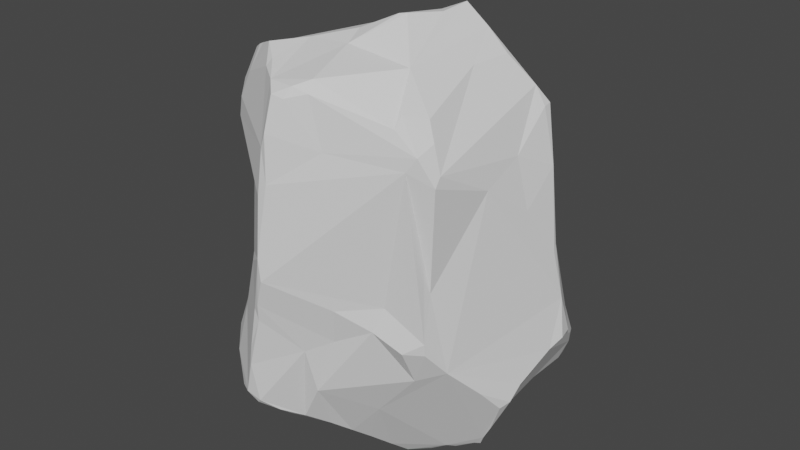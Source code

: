 # Source: small_rock1.blend  (saved by Blender 3.6.13; exported with 4.5.12 LTS)
import bpy
from mathutils import Matrix  # noqa: F401  (used for matrix-valued properties, if any)

bpy.ops.wm.read_factory_settings(use_empty=True)
scene = bpy.context.scene
scene.name = 'Scene'

# ---- collections
col_collection = bpy.data.collections.new('Collection'); scene.collection.children.link(col_collection)

# ---- world
world_world = bpy.data.worlds.new('World'); scene.world = world_world
world_world.use_nodes = True; world_world.node_tree.nodes.clear()
_N = world_world.node_tree.nodes; _L = world_world.node_tree.links
n0 = _N.new('ShaderNodeOutputWorld'); n0.name = 'World Output'; n0.location = (300, 300)
n1 = _N.new('ShaderNodeBackground'); n1.name = 'Background'; n1.location = (10, 300)
n1.inputs[0].default_value = (0.05088, 0.05088, 0.05088, 1.0)
_L.new(n1.outputs[0], n0.inputs[0])
n0.is_active_output = True
world_world.color = (0.05088, 0.05088, 0.05088)
world_world.use_sun_shadow = False
world_world.sun_shadow_jitter_overblur = 0.0

# ---- meshes
me_cube_003 = bpy.data.meshes.new('Cube.003')
me_cube_003.from_pydata([(0.8689, 0.3583, -0.3612), (-0.5367, -0.3796, -0.523), (-0.4234, -0.4228, -0.6522), (-0.3732, -0.8518, -0.5451), (-0.6865, -0.5135, -0.3558), (-0.5157, -0.6042, 0.642), (-0.4211, -0.549, 0.8552), (-0.4771, -0.4726, 0.8298), (-0.5812, -0.4232, 0.7869), (-0.6661, 0.1447, -0.6389), (-0.5396, 0.5013, -0.5119), (-0.6262, 0.4971, -0.4492), (-0.7307, 0.5649, -0.251), (-0.7422, 0.4111, 0.5379), (-0.7463, 0.3657, 0.6186), (-0.6087, 0.4155, 0.6672), (-0.6694, 0.6289, 0.3254), (-0.685, 0.589, 0.3718), (-0.6817, 0.6118, 0.3138), (0.762, -0.2762, -0.4389), (0.6826, -0.4561, -0.2943), (0.5371, -0.5298, -0.3481), (0.295, -0.5218, -0.573), (0.7468, -0.2614, 0.4389), (0.6982, -0.5605, 0.5657), (0.6484, -0.5437, 0.6725), (0.523, -0.614, 0.7693), (0.6958, -0.5922, 0.5257), (0.5075, 0.7015, -0.5575), (0.8336, 0.4464, -0.4038), (0.5443, 0.5057, 0.3045), (0.4652, 0.6217, 0.4372), (-0.4926, 0.05414, -0.782), (-0.4239, 0.04055, -0.8201), (-0.2066, 0.005873, -0.8752), (-0.4191, -0.1294, -0.756), (-0.818, -0.2912, -0.2901), (-0.8755, -0.1667, -0.2866), (-0.8179, 0.3169, -0.3942), (-0.4445, -0.7271, -0.2256), (-0.7388, -0.419, -0.328), (-0.6702, -0.3982, 0.3538), (-0.3805, 0.9462, 0.0216), (-0.1468, 0.2656, -0.7755), (-0.03665, 0.8256, -0.3414), (0.1187, 0.7827, -0.4401), (0.07052, 0.4326, 0.8712), (0.1486, 0.3546, 0.9041), (0.1915, 0.308, 0.9181), (-0.1567, 0.9151, 0.3451), (0.8585, 0.1874, 0.1125), (0.8515, 0.3947, -0.3481), (0.3139, 0.7868, 0.2285), (0.4555, -0.1456, -0.8701), (0.3994, -0.103, -0.8865), (0.8934, 0.1424, -0.35), (0.806, -0.009714, 0.2966), (0.8075, 0.1983, 0.4315), (0.4382, -0.6419, -0.009609), (0.1892, -0.7356, -0.2005), (0.04608, -0.8003, -0.2655), (-0.2051, -0.9302, -0.2736), (-0.1429, -0.4828, 0.915), (0.2302, -0.7756, -0.03712), (-0.1053, -0.96, -0.04477), (-0.05093, -0.9769, 0.07817), (-0.05012, -0.9602, 0.4261), (-0.05861, -0.9806, 0.1759), (-0.2095, -0.9369, -0.3572), (-0.1229, -0.942, -0.1229), (-0.1418, -0.9449, -0.07256), (-0.296, -0.7973, 0.04411), (0.9083, 0.2919, -0.3053), (0.8822, 0.2985, -0.3457), (0.9257, 0.2101, -0.308), (0.9033, 0.2087, -0.1263), (0.8704, 0.1609, 0.08006), (0.1572, 0.2803, 0.9131), (0.2739, 0.2044, 0.9601), (0.2537, 0.1748, 0.9674), (0.3385, 0.09009, 1.018), (0.2685, -0.01365, 0.9961), (0.3262, -0.07799, 1.006), (0.2586, -0.2571, 1.022), (0.2189, -0.2703, 1.017), (0.04682, -0.3475, 0.953), (-0.7641, -0.3787, -0.2845), (-0.8421, -0.2502, -0.2453), (-0.8972, -0.1624, -0.2335), (-0.8503, -0.1414, 0.1962), (-0.8946, -0.09231, -0.1801), (-0.8582, -0.1007, 0.1693), (-0.8546, 0.02285, -0.2374), (-0.8305, 0.1509, -0.3057), (-0.3691, 0.9436, 0.1529), (-0.2998, 0.925, 0.2167), (-0.357, 0.9202, -0.05818), (-0.2522, 0.9316, 0.2204), (-0.4069, -0.6915, -0.607), (-0.6169, -0.6315, -0.4066), (-0.5237, -0.7385, -0.4643), (-0.6598, -0.5294, -0.3895), (-0.5412, -0.5977, 0.5582), (-0.5047, -0.4917, 0.8209), (-0.5674, -0.5252, 0.6914), (-0.5978, -0.532, 0.581), (-0.549, 0.5328, -0.4745), (-0.3951, 0.494, 0.7105), (-0.535, 0.4458, 0.6839), (-0.7306, 0.4268, 0.5717), (-0.5657, 0.4583, 0.6519), (0.4261, -0.4419, 0.8833), (0.634, -0.6432, 0.6399), (0.5278, -0.6703, 0.7309), (0.5934, -0.5083, 0.7423), (0.6182, -0.5671, 0.2016), (0.5846, -0.665, 0.5823), (0.6087, 0.41, -0.6757), (0.2956, 0.7294, -0.5694), (0.5789, 0.6707, -0.5989), (0.6392, 0.3362, -0.6881), (0.7886, 0.5357, -0.433), (0.7856, 0.5239, -0.4919), (0.7093, 0.5947, -0.605), (0.7049, 0.5635, -0.6216), (0.6778, 0.2026, 0.7295), (0.5518, 0.5372, 0.5257), (0.4, 0.6536, 0.5114), (-0.4274, -0.001344, -0.8272), (-0.4185, -0.2643, -0.6975), (-0.5945, 0.09786, -0.7081), (-0.5676, 0.06024, -0.7132), (-0.692, 0.09905, -0.6143), (-0.7976, 0.1558, -0.5311), (-0.8159, 0.01166, -0.432), (-0.476, -0.6262, -0.01723), (-0.6632, -0.1145, 0.6776), (-0.7479, 0.1068, 0.6264), (-0.7042, -0.2872, 0.7038), (-0.8254, -0.09632, 0.6293), (-0.8332, -0.1187, 0.6107), (-0.768, 0.2307, 0.5985), (-0.8558, -0.03614, 0.5121), (-0.8007, 0.1305, 0.5466), (-0.8698, -0.09913, 0.4213), (-0.5471, 0.8393, -0.05283), (-0.5787, 0.7874, 0.1673), (-0.6683, 0.7304, -0.1013), (-0.6499, 0.6987, 0.2489), (-0.6688, 0.6726, 0.03519), (-0.7124, 0.611, -0.1981), (-0.1006, 0.3662, -0.7219), (-0.2498, 0.4991, -0.5754), (-0.01951, 0.5164, -0.6546), (0.1017, 0.6625, -0.6026), (0.1524, 0.7527, -0.5485), (-0.2931, 0.6029, -0.4791), (0.03605, 0.7965, -0.4227), (-0.1842, 0.5694, 0.7771), (0.01014, 0.5244, 0.8493), (0.06856, 0.4764, 0.8658), (0.0487, 0.5543, 0.8274), (-0.01107, 0.6035, 0.8427), (-0.06921, 0.6349, 0.8199), (-0.003237, 0.7658, 0.7104), (0.05607, 0.8615, 0.5935), (0.01303, 0.8709, 0.5833), (0.1986, 0.83, 0.5125), (-0.08586, 0.8838, 0.4603), (0.2481, 0.8282, 0.4383), (-0.07548, 0.8989, 0.4287), (0.5622, 0.5016, 0.1171), (0.5893, 0.541, -0.06795), (0.6853, 0.6285, -0.3807), (0.4124, 0.729, -0.0005599), (0.5037, 0.6972, -0.1673), (0.4879, -0.1036, -0.8817), (0.4518, -0.03034, -0.8434), (0.5886, -0.06752, -0.8423), (0.6142, -0.0478, -0.8431), (0.6109, 0.1249, -0.7623), (0.6479, -0.07286, -0.7901), (0.6189, 0.2341, -0.7241), (0.7116, -0.1018, -0.7047), (0.7251, 0.00934, -0.6106), (0.8027, -0.1585, -0.5443), (0.8291, -0.1062, -0.5258), (0.8424, -0.03791, -0.4633), (0.4552, 0.1081, 0.9372), (0.5284, -0.1013, 0.8439), (0.5636, 0.1167, 0.849), (0.7336, 0.2065, 0.6526), (0.7467, -0.02828, 0.5152), (0.7297, 0.256, 0.6569), (0.3948, -0.683, -0.1133), (0.539, -0.633, -0.1852), (0.6323, -0.571, -0.1855), (0.634, -0.5805, -0.1316), (0.6333, -0.538, 0.07324), (0.1412, -0.4219, -0.8148), (0.01214, -0.5828, -0.7177), (0.08687, -0.5057, -0.7656), (-0.06567, -0.693, -0.6685), (0.02905, -0.6121, -0.701), (0.07503, -0.7495, -0.4643), (-0.2802, -0.6829, -0.6239), (-0.05015, -0.7225, -0.6428), (-0.1114, -0.7643, -0.6354), (-0.2216, -0.8927, -0.5626), (-0.1343, -0.8245, -0.5988), (-0.2712, -0.9189, -0.5147), (-0.1972, -0.9023, -0.5421), (0.08133, -0.4687, 0.9225), (-0.2709, -0.6286, 0.9051), (-0.1647, -0.7144, 0.8767), (-0.3827, -0.5634, 0.8692), (-0.05234, -0.8381, 0.8443), (-0.1092, -0.774, 0.8612), (-0.4496, -0.5994, 0.7538), (0.1609, -0.788, 0.8703), (-0.1727, -0.7472, 0.8518), (0.1734, -0.8327, 0.8276), (0.09607, -0.8566, 0.8476), (0.01054, -0.9002, 0.8142), (-0.03003, -0.9414, 0.6168), (0.07458, -0.8925, 0.8057), (0.0009805, -0.9469, 0.676), (0.2365, -0.8223, 0.6224), (-0.0001309, -0.9539, 0.4816), (-0.1806, 0.05061, -0.8958), (-0.09965, -0.005643, -0.8966), (0.1425, -0.1401, -0.926), (0.2584, -0.1586, -0.9298), (0.3607, -0.1554, -0.9186), (0.2425, -0.2206, -0.9414), (0.1976, -0.3117, -0.8852)], [], [(63, 59, 194), (63, 64, 59), (64, 69, 60), (70, 61, 69), (71, 39, 100, 210, 61, 70), (72, 73, 0), (56, 23, 27, 198, 197, 20, 19, 187, 55, 74, 75, 76), (50, 76, 75), (57, 192, 56), (125, 126, 127, 165, 162, 161, 47, 48, 78, 188), (78, 79, 80), (80, 82, 111), (80, 81, 82), (81, 84, 83), (85, 212, 84), (89, 90, 88), (89, 91, 90), (88, 92, 37), (88, 90, 92), (86, 36, 40), (134, 93, 133), (145, 96, 44, 106, 147), (94, 97, 42), (96, 42, 44), (44, 42, 97, 49, 169, 52, 174, 45), (172, 175, 174, 171), (2, 98, 3, 100, 99, 101, 40, 1), (207, 208, 205, 202), (101, 99, 4), (7, 8, 103), (7, 103, 6), (8, 104, 103), (103, 218, 6), (104, 218, 103), (41, 102, 105), (105, 102, 5), (138, 104, 8), (10, 156, 152), (10, 130, 9), (110, 108, 107), (13, 109, 17), (15, 110, 109), (107, 108, 15, 14, 137, 136, 8, 7, 62, 85, 84, 81, 79, 77, 47, 46, 159, 158), (24, 27, 23), (25, 112, 24), (27, 116, 115), (27, 112, 116), (227, 112, 221), (28, 119, 118), (122, 124, 123), (126, 31, 127), (193, 126, 125), (131, 132, 130), (9, 132, 133), (2, 1, 129), (1, 40, 36), (133, 11, 10), (8, 136, 138), (136, 137, 139), (137, 141, 139), (141, 143, 139), (94, 145, 146), (94, 146, 148), (147, 150, 149), (147, 12, 150), (147, 11, 12), (91, 144, 142, 143, 13, 18, 149, 150, 12, 38, 93, 92, 90), (102, 41, 89, 135, 71, 67, 66), (154, 155, 118), (157, 155, 154, 153, 152, 156), (156, 106, 44), (47, 161, 160), (159, 163, 158), (159, 161, 162), (164, 165, 166), (167, 169, 165), (127, 31, 169), (166, 170, 168), (169, 170, 166), (31, 52, 169), (173, 175, 172), (171, 174, 52, 31, 30), (51, 29, 121), (175, 28, 45), (186, 185, 183), (184, 187, 186), (185, 186, 19), (54, 177, 176), (125, 191, 193), (193, 57, 126), (193, 191, 57), (192, 57, 191), (192, 23, 56), (196, 197, 195), (115, 198, 27), (59, 60, 204, 22, 21, 195, 194), (201, 204, 203), (22, 204, 201), (204, 206, 203), (202, 206, 207), (207, 206, 209), (199, 235, 53, 176, 178, 181, 183, 185, 19, 20, 21, 22), (62, 215, 213), (215, 218, 213), (220, 216, 217), (216, 226, 223), (224, 226, 216), (224, 228, 226), (85, 62, 212), (6, 218, 215), (53, 235, 234), (35, 34, 230, 231, 234, 235, 199, 200, 202, 205, 2, 129), (64, 65, 67), (59, 64, 60), (63, 65, 64), (60, 69, 68), (69, 64, 70), (61, 68, 69), (68, 61, 210), (72, 75, 74), (73, 72, 74), (76, 50, 57), (76, 57, 56), (79, 78, 48), (47, 77, 48), (78, 80, 188), (83, 82, 81), (80, 79, 81), (83, 84, 212), (188, 80, 111), (87, 88, 37), (89, 144, 91), (37, 92, 134), (134, 92, 93), (97, 95, 49), (94, 95, 97), (49, 170, 169), (45, 174, 175), (100, 39, 99), (4, 40, 101), (205, 98, 2), (66, 224, 216, 220, 218, 5, 102), (104, 5, 218), (104, 105, 5), (138, 105, 104), (10, 11, 106), (156, 10, 106), (108, 110, 15), (163, 164, 166, 168, 49, 95, 94, 148, 16, 17, 110, 107, 158), (109, 13, 14), (13, 17, 18), (109, 110, 17), (14, 15, 109), (111, 26, 114), (114, 26, 25), (227, 116, 112), (221, 112, 113), (119, 28, 175, 173, 123), (121, 122, 123), (182, 120, 124, 122, 29, 0, 73, 55, 187, 184, 181, 180), (121, 123, 173), (123, 124, 119), (117, 124, 120), (117, 119, 124), (30, 31, 126), (130, 132, 9), (134, 133, 132), (11, 133, 38), (34, 128, 33), (133, 93, 38), (9, 133, 10), (40, 4, 86), (99, 39, 4), (89, 41, 105, 138, 140, 144), (138, 136, 139), (138, 139, 140), (139, 142, 140), (139, 143, 142), (141, 13, 143), (141, 14, 13), (94, 42, 145), (146, 145, 147), (146, 147, 148), (148, 147, 149), (147, 106, 11), (12, 11, 38), (151, 152, 153), (177, 233, 232, 231, 230, 229, 43, 151, 153, 154, 118, 119, 117, 182, 180, 179), (118, 155, 45), (157, 156, 44), (45, 157, 44), (118, 45, 28), (46, 160, 159), (160, 161, 159), (159, 162, 163), (164, 163, 162), (164, 162, 165), (165, 127, 167), (169, 167, 127), (165, 169, 166), (168, 170, 49), (171, 50, 75, 173, 172), (75, 72, 0, 51, 121, 173), (51, 0, 29), (178, 176, 177), (178, 177, 179), (179, 180, 181), (183, 184, 186), (181, 184, 183), (19, 186, 187), (54, 176, 53), (188, 189, 190), (188, 190, 125), (25, 24, 23, 192, 191, 125, 190, 189, 114), (30, 126, 57, 50, 171), (194, 195, 58), (115, 116, 227, 228, 67, 65, 63, 58, 197), (195, 21, 196), (115, 197, 198), (197, 196, 20), (196, 21, 20), (58, 63, 194), (199, 201, 200), (199, 22, 201), (203, 200, 201), (206, 202, 203), (200, 203, 202), (1, 36, 37, 134, 132, 131, 128, 35, 129), (98, 208, 3), (205, 208, 98), (207, 209, 208), (211, 208, 209), (209, 206, 204, 60, 211), (3, 208, 210), (211, 60, 68), (210, 211, 68), (213, 214, 62), (212, 62, 216), (62, 217, 216), (220, 217, 214), (221, 219, 222), (221, 222, 225), (225, 222, 223), (223, 222, 216), (223, 226, 225), (227, 226, 228), (83, 212, 216, 219, 221, 113, 26, 111), (32, 130, 10, 152, 43, 33), (34, 229, 230), (43, 229, 33), (33, 229, 34), (234, 232, 233), (67, 71, 70, 64), (231, 232, 234), (233, 53, 234), (177, 54, 233), (54, 53, 233), (36, 86, 87, 37), (73, 74, 55), (79, 48, 77), (83, 111, 82), (26, 113, 112, 25), (112, 27, 24), (122, 121, 29), (128, 131, 32, 33), (131, 130, 32), (128, 34, 35), (39, 71, 135), (148, 149, 18, 16), (141, 137, 14), (144, 140, 142), (42, 96, 145), (17, 16, 18), (151, 43, 152), (45, 155, 157), (160, 46, 47), (111, 114, 189, 188), (179, 181, 178), (182, 117, 120), (213, 218, 220, 214), (197, 58, 195), (211, 210, 208), (210, 100, 3), (217, 62, 214), (225, 226, 227, 221), (216, 222, 219), (7, 6, 215, 62), (228, 224, 66, 67), (4, 39, 135, 89, 88, 87, 86)])
_uv = me_cube_003.uv_layers.new(name='UVMap')
_uv.uv.foreach_set('vector', [0.4913, 0.8373, 0.4662, 0.8436, 0.4837, 0.7988, 0.4913, 0.8373, 0.493, 0.8892, 0.4662, 0.8436, 0.493, 0.8892, 0.4779, 0.8894, 0.458, 0.8682, 0.4888, 0.897, 0.4625, 0.9074, 0.4779, 0.8894, 0.5081, 0.9236, 0.4591, 0.001693, 0.1788, 0.7284, 0.2144, 0.7411, 0.4625, 0.9074, 0.4888, 0.897, 0.4554, 0.5832, 0.4473, 0.581, 0.4454, 0.5726, 0.5463, 0.6273, 0.5717, 0.7627, 0.5539, 0.732, 0.512, 0.7337, 0.4779, 0.7416, 0.4504, 0.7087, 0.4264, 0.668, 0.4282, 0.6308, 0.4428, 0.6041, 0.4548, 0.595, 0.4848, 0.5953, 0.512, 0.6025, 0.5176, 0.5946, 0.512, 0.6025, 0.4848, 0.5953, 0.569, 0.594, 0.5944, 0.6264, 0.5463, 0.6273, 0.5984, 0.4581, 0.5787, 0.4569, 0.5738, 0.4328, 0.5727, 0.3814, 0.6069, 0.3742, 0.61, 0.3815, 0.6259, 0.3971, 0.7201, 0.5802, 0.7099, 0.5963, 0.6833, 0.6087, 0.7099, 0.5963, 0.7152, 0.6016, 0.7041, 0.6131, 0.7041, 0.6131, 0.7044, 0.6354, 0.6927, 0.68, 0.7041, 0.6131, 0.7126, 0.6271, 0.7044, 0.6354, 0.7126, 0.6271, 0.7201, 0.6619, 0.7124, 0.6598, 0.7428, 0.6769, 0.7337, 0.6838, 0.7201, 0.6619, 0.5258, 0.1053, 0.4721, 0.113, 0.4659, 0.1021, 0.5258, 0.1053, 0.5208, 0.1124, 0.4721, 0.113, 0.4659, 0.1021, 0.4626, 0.1298, 0.4552, 0.1002, 0.4659, 0.1021, 0.4721, 0.113, 0.4626, 0.1298, 0.4567, 0.06798, 0.4546, 0.08144, 0.4468, 0.06097, 0.4407, 0.1191, 0.4523, 0.1475, 0.4406, 0.1449, 0.4921, 0.2872, 0.4907, 0.3212, 0.4476, 0.3699, 0.4412, 0.2673, 0.4875, 0.2578, 0.5207, 0.321, 0.5266, 0.3421, 0.4996, 0.3181, 0.4907, 0.3212, 0.4996, 0.3181, 0.4476, 0.3699, 0.4476, 0.3699, 0.4996, 0.3181, 0.5266, 0.3421, 0.5481, 0.3523, 0.56, 0.4103, 0.5395, 0.4256, 0.5005, 0.4473, 0.4446, 0.3989, 0.4871, 0.5102, 0.4708, 0.4674, 0.5005, 0.4473, 0.5186, 0.5125, 0.1911, 0.6863, 0.1961, 0.7188, 0.2008, 0.7346, 0.1788, 0.7284, 0.1612, 0.7167, 0.1514, 0.7045, 0.1324, 0.6917, 0.1626, 0.6804, 0.2353, 0.7247, 0.2208, 0.7362, 0.2129, 0.7181, 0.2401, 0.7171, 0.1514, 0.7045, 0.1612, 0.7167, 0.1406, 0.7, 0.6107, 0.06234, 0.6012, 0.06961, 0.6072, 0.06068, 0.6107, 0.06234, 0.6072, 0.06068, 0.6114, 0.05364, 0.6012, 0.06961, 0.5932, 0.05762, 0.6072, 0.06068, 0.6072, 0.06068, 0.5995, 0.04632, 0.6114, 0.05364, 0.5932, 0.05762, 0.5995, 0.04632, 0.6072, 0.06068, 0.5481, 0.06972, 0.5763, 0.0379, 0.5794, 0.0537, 0.5794, 0.0537, 0.5763, 0.0379, 0.5885, 0.04373, 0.588, 0.08765, 0.5932, 0.05762, 0.6012, 0.06961, 0.1681, 0.5517, 0.2072, 0.5255, 0.2143, 0.5485, 0.1681, 0.5517, 0.1683, 0.6117, 0.1576, 0.6056, 0.5894, 0.1876, 0.5983, 0.1867, 0.6056, 0.2001, 0.5734, 0.1811, 0.5769, 0.1817, 0.5595, 0.2091, 0.5922, 0.1802, 0.5894, 0.1876, 0.5769, 0.1817, 0.6056, 0.2001, 0.5983, 0.1867, 0.5922, 0.1802, 0.5802, 0.1748, 0.5826, 0.1394, 0.5919, 0.1108, 0.6012, 0.06961, 0.6193, 0.9344, 0.7656, 0.6844, 0.7428, 0.6769, 0.7201, 0.6619, 0.7126, 0.6271, 0.7152, 0.6016, 0.7275, 0.5844, 0.7283, 0.5724, 0.621, 0.3854, 0.6118, 0.3764, 0.6063, 0.3481, 0.5763, 0.7826, 0.5712, 0.7824, 0.5717, 0.7627, 0.588, 0.7931, 0.5812, 0.796, 0.5763, 0.7826, 0.5712, 0.7824, 0.577, 0.8005, 0.5629, 0.7828, 0.5712, 0.7824, 0.5812, 0.796, 0.577, 0.8005, 0.5758, 0.8441, 0.5812, 0.796, 0.5906, 0.8542, 0.3172, 0.5297, 0.3251, 0.5377, 0.2878, 0.5248, 0.3556, 0.5546, 0.3421, 0.5532, 0.3385, 0.5488, 0.5787, 0.4569, 0.5652, 0.4476, 0.5738, 0.4328, 0.5891, 0.4701, 0.5787, 0.4569, 0.5984, 0.4581, 0.1728, 0.6184, 0.1534, 0.6119, 0.1683, 0.6117, 0.1576, 0.6056, 0.1534, 0.6119, 0.1393, 0.6031, 0.1911, 0.6863, 0.1626, 0.6804, 0.1907, 0.6601, 0.1626, 0.6804, 0.1324, 0.6917, 0.1272, 0.663, 0.1393, 0.6031, 0.1503, 0.5515, 0.1681, 0.5517, 0.6012, 0.06961, 0.5919, 0.1108, 0.588, 0.08765, 0.5919, 0.1108, 0.5826, 0.1394, 0.5771, 0.1126, 0.5826, 0.1394, 0.5775, 0.1559, 0.5771, 0.1126, 0.5775, 0.1559, 0.5712, 0.1443, 0.5771, 0.1126, 0.5207, 0.321, 0.4921, 0.2872, 0.5261, 0.2787, 0.5207, 0.321, 0.5261, 0.2787, 0.5373, 0.2573, 0.4875, 0.2578, 0.4701, 0.236, 0.5065, 0.2474, 0.4875, 0.2578, 0.4606, 0.2248, 0.4701, 0.236, 0.4875, 0.2578, 0.4414, 0.2292, 0.4606, 0.2248, 0.5208, 0.1124, 0.5531, 0.113, 0.5655, 0.12, 0.5712, 0.1443, 0.5734, 0.1811, 0.5476, 0.2378, 0.5065, 0.2474, 0.4701, 0.236, 0.4606, 0.2248, 0.4399, 0.1719, 0.4523, 0.1475, 0.4626, 0.1298, 0.4721, 0.113, 0.5763, 0.0379, 0.5481, 0.06972, 0.5258, 0.1053, 0.4967, 0.01972, 0.5081, 0.9236, 0.5216, 0.8842, 0.5484, 0.8857, 0.2643, 0.5302, 0.2694, 0.5189, 0.2878, 0.5248, 0.2564, 0.5065, 0.2694, 0.5189, 0.2643, 0.5302, 0.2489, 0.5499, 0.2143, 0.5485, 0.2072, 0.5255, 0.2072, 0.5255, 0.1637, 0.5419, 0.2242, 0.5, 0.6259, 0.3971, 0.61, 0.3815, 0.6176, 0.3848, 0.6118, 0.3764, 0.6035, 0.3655, 0.6063, 0.3481, 0.6118, 0.3764, 0.61, 0.3815, 0.6069, 0.3742, 0.5872, 0.3727, 0.5727, 0.3814, 0.5715, 0.3742, 0.5685, 0.402, 0.56, 0.4103, 0.5727, 0.3814, 0.5738, 0.4328, 0.5652, 0.4476, 0.56, 0.4103, 0.5715, 0.3742, 0.5536, 0.365, 0.559, 0.3609, 0.56, 0.4103, 0.5536, 0.365, 0.5715, 0.3742, 0.5652, 0.4476, 0.5395, 0.4256, 0.56, 0.4103, 0.4465, 0.5006, 0.4708, 0.4674, 0.4871, 0.5102, 0.5186, 0.5125, 0.5005, 0.4473, 0.5395, 0.4256, 0.5652, 0.4476, 0.549, 0.5084, 0.4479, 0.5651, 0.4406, 0.5574, 0.4405, 0.5407, 0.4708, 0.4674, 0.4406, 0.4487, 0.4446, 0.3989, 0.4152, 0.6403, 0.4082, 0.6489, 0.3766, 0.6401, 0.3916, 0.6255, 0.4282, 0.6308, 0.4152, 0.6403, 0.4082, 0.6489, 0.4152, 0.6403, 0.4264, 0.668, 0.311, 0.6396, 0.3229, 0.6287, 0.325, 0.6397, 0.6327, 0.5945, 0.614, 0.5952, 0.613, 0.5876, 0.613, 0.5876, 0.569, 0.594, 0.6086, 0.5656, 0.613, 0.5876, 0.614, 0.5952, 0.569, 0.594, 0.5944, 0.6264, 0.569, 0.594, 0.614, 0.5952, 0.5944, 0.6264, 0.5741, 0.6666, 0.5463, 0.6273, 0.4673, 0.7416, 0.4779, 0.7416, 0.4711, 0.7671, 0.5317, 0.742, 0.512, 0.7337, 0.5539, 0.732, 0.2767, 0.75, 0.2544, 0.7485, 0.2592, 0.7375, 0.4406, 0.7828, 0.4433, 0.7485, 0.4711, 0.7671, 0.4837, 0.7988, 0.2603, 0.6938, 0.2592, 0.7375, 0.2549, 0.7095, 0.2956, 0.7079, 0.2592, 0.7375, 0.2603, 0.6938, 0.2592, 0.7375, 0.2437, 0.7218, 0.2549, 0.7095, 0.2401, 0.7171, 0.2437, 0.7218, 0.2353, 0.7247, 0.2353, 0.7247, 0.2437, 0.7218, 0.2327, 0.7311, 0.2674, 0.682, 0.2776, 0.667, 0.3203, 0.647, 0.325, 0.6397, 0.3428, 0.6385, 0.3571, 0.637, 0.3766, 0.6401, 0.4082, 0.6489, 0.3673, 0.6844, 0.3617, 0.6972, 0.3414, 0.7144, 0.2956, 0.7079, 0.6206, 0.8954, 0.6115, 0.9261, 0.6082, 0.9133, 0.6115, 0.9261, 0.6014, 0.9319, 0.6082, 0.9133, 0.5969, 0.8994, 0.5914, 0.8831, 0.5964, 0.8903, 0.5914, 0.8831, 0.575, 0.8757, 0.5867, 0.8747, 0.5663, 0.8833, 0.575, 0.8757, 0.5914, 0.8831, 0.5663, 0.8833, 0.5579, 0.8753, 0.575, 0.8757, 0.625, 0.8719, 0.6206, 0.8954, 0.6185, 0.863, 0.6125, 0.9344, 0.6014, 0.9319, 0.6115, 0.9261, 0.3203, 0.647, 0.2776, 0.667, 0.2844, 0.6534, 0.1929, 0.6436, 0.2231, 0.625, 0.2351, 0.6258, 0.2712, 0.644, 0.2844, 0.6534, 0.2776, 0.667, 0.2674, 0.682, 0.2506, 0.7046, 0.2401, 0.7171, 0.2129, 0.7181, 0.1911, 0.6863, 0.1907, 0.6601, 0.493, 0.8892, 0.5095, 0.8823, 0.5216, 0.8842, 0.4662, 0.8436, 0.493, 0.8892, 0.458, 0.8682, 0.4913, 0.8373, 0.5095, 0.8823, 0.493, 0.8892, 0.458, 0.8682, 0.4779, 0.8894, 0.4486, 0.9039, 0.4779, 0.8894, 0.493, 0.8892, 0.4888, 0.897, 0.4625, 0.9074, 0.4486, 0.9039, 0.4779, 0.8894, 0.4486, 0.9039, 0.4625, 0.9074, 0.4406, 0.9121, 0.4554, 0.5832, 0.4848, 0.5953, 0.4548, 0.595, 0.4473, 0.581, 0.4554, 0.5832, 0.4548, 0.595, 0.512, 0.6025, 0.5176, 0.5946, 0.569, 0.594, 0.512, 0.6025, 0.569, 0.594, 0.5463, 0.6273, 0.7152, 0.6016, 0.7099, 0.5963, 0.7201, 0.5802, 0.7283, 0.5724, 0.7275, 0.5844, 0.7201, 0.5802, 0.7099, 0.5963, 0.7041, 0.6131, 0.6833, 0.6087, 0.7124, 0.6598, 0.7044, 0.6354, 0.7126, 0.6271, 0.7041, 0.6131, 0.7152, 0.6016, 0.7126, 0.6271, 0.7124, 0.6598, 0.7201, 0.6619, 0.7337, 0.6838, 0.6833, 0.6087, 0.7041, 0.6131, 0.6927, 0.68, 0.4629, 0.08997, 0.4659, 0.1021, 0.4552, 0.1002, 0.5258, 0.1053, 0.5531, 0.113, 0.5208, 0.1124, 0.4552, 0.1002, 0.4626, 0.1298, 0.4407, 0.1191, 0.4407, 0.1191, 0.4626, 0.1298, 0.4523, 0.1475, 0.5266, 0.3421, 0.5292, 0.3285, 0.5481, 0.3523, 0.5207, 0.321, 0.5292, 0.3285, 0.5266, 0.3421, 0.5481, 0.3523, 0.5536, 0.365, 0.56, 0.4103, 0.4446, 0.3989, 0.5005, 0.4473, 0.4708, 0.4674, 0.1788, 0.7284, 0.1745, 0.7338, 0.1612, 0.7167, 0.1406, 0.7, 0.1324, 0.6917, 0.1514, 0.7045, 0.2129, 0.7181, 0.1961, 0.7188, 0.1911, 0.6863, 0.5484, 0.8857, 0.5663, 0.8833, 0.5914, 0.8831, 0.5969, 0.8994, 0.6014, 0.9319, 0.5885, 0.04373, 0.5763, 0.0379, 0.5932, 0.05762, 0.5885, 0.04373, 0.5995, 0.04632, 0.5932, 0.05762, 0.5794, 0.0537, 0.5885, 0.04373, 0.588, 0.08765, 0.5794, 0.0537, 0.5932, 0.05762, 0.1681, 0.5517, 0.1503, 0.5515, 0.1637, 0.5419, 0.2072, 0.5255, 0.1681, 0.5517, 0.1637, 0.5419, 0.5983, 0.1867, 0.5894, 0.1876, 0.5922, 0.1802, 0.6035, 0.3655, 0.5872, 0.3727, 0.5715, 0.3742, 0.559, 0.3609, 0.5481, 0.3523, 0.5292, 0.3285, 0.5207, 0.321, 0.5594, 0.2295, 0.5597, 0.2206, 0.5595, 0.2091, 0.5894, 0.1876, 0.6056, 0.2001, 0.6063, 0.3481, 0.5769, 0.1817, 0.5734, 0.1811, 0.5802, 0.1748, 0.5734, 0.1811, 0.5595, 0.2091, 0.561, 0.2035, 0.5769, 0.1817, 0.5894, 0.1876, 0.5595, 0.2091, 0.5802, 0.1748, 0.5922, 0.1802, 0.5769, 0.1817, 0.6175, 0.8158, 0.5962, 0.8108, 0.5991, 0.8002, 0.5991, 0.8002, 0.5962, 0.8108, 0.588, 0.7931, 0.5758, 0.8441, 0.577, 0.8005, 0.5812, 0.796, 0.5906, 0.8542, 0.5812, 0.796, 0.5895, 0.8104, 0.3251, 0.5377, 0.3172, 0.5297, 0.4708, 0.4674, 0.3427, 0.5366, 0.3385, 0.5488, 0.3577, 0.5516, 0.3556, 0.5546, 0.3385, 0.5488, 0.3594, 0.5899, 0.3383, 0.5653, 0.3421, 0.5532, 0.3556, 0.5546, 0.4203, 0.5656, 0.4454, 0.5726, 0.4473, 0.581, 0.4428, 0.6041, 0.4282, 0.6308, 0.3916, 0.6255, 0.3571, 0.637, 0.3534, 0.6062, 0.3577, 0.5516, 0.3385, 0.5488, 0.3427, 0.5366, 0.3385, 0.5488, 0.3421, 0.5532, 0.3251, 0.5377, 0.3341, 0.5613, 0.3421, 0.5532, 0.3383, 0.5653, 0.3341, 0.5613, 0.3251, 0.5377, 0.3421, 0.5532, 0.5623, 0.4685, 0.5652, 0.4476, 0.5787, 0.4569, 0.1683, 0.6117, 0.1534, 0.6119, 0.1576, 0.6056, 0.1301, 0.6228, 0.1393, 0.6031, 0.1534, 0.6119, 0.1503, 0.5515, 0.1393, 0.6031, 0.1254, 0.5776, 0.2231, 0.625, 0.1939, 0.625, 0.1942, 0.6186, 0.1393, 0.6031, 0.125, 0.5953, 0.1254, 0.5776, 0.1576, 0.6056, 0.1393, 0.6031, 0.1681, 0.5517, 0.4468, 0.06097, 0.4419, 0.04993, 0.4567, 0.06798, 0.4406, 0.03286, 0.4657, 0.01609, 0.4419, 0.04993, 0.5258, 0.1053, 0.5481, 0.06972, 0.5794, 0.0537, 0.588, 0.08765, 0.5734, 0.1099, 0.5531, 0.113, 0.588, 0.08765, 0.5919, 0.1108, 0.5771, 0.1126, 0.588, 0.08765, 0.5771, 0.1126, 0.5734, 0.1099, 0.5771, 0.1126, 0.5655, 0.12, 0.5734, 0.1099, 0.5771, 0.1126, 0.5712, 0.1443, 0.5655, 0.12, 0.5775, 0.1559, 0.5734, 0.1811, 0.5712, 0.1443, 0.5775, 0.1559, 0.5802, 0.1748, 0.5734, 0.1811, 0.5207, 0.321, 0.4996, 0.3181, 0.4921, 0.2872, 0.5261, 0.2787, 0.4921, 0.2872, 0.4875, 0.2578, 0.5261, 0.2787, 0.4875, 0.2578, 0.5373, 0.2573, 0.5373, 0.2573, 0.4875, 0.2578, 0.5065, 0.2474, 0.4875, 0.2578, 0.4412, 0.2673, 0.4414, 0.2292, 0.4606, 0.2248, 0.4406, 0.209, 0.4399, 0.1719, 0.2386, 0.5718, 0.2143, 0.5485, 0.2489, 0.5499, 0.3229, 0.6287, 0.3036, 0.6468, 0.2879, 0.6462, 0.2712, 0.644, 0.2351, 0.6258, 0.2267, 0.6186, 0.2293, 0.5875, 0.2386, 0.5718, 0.2489, 0.5499, 0.2643, 0.5302, 0.2878, 0.5248, 0.3251, 0.5377, 0.3554, 0.5713, 0.3594, 0.5899, 0.3534, 0.6062, 0.3483, 0.6321, 0.2878, 0.5248, 0.2694, 0.5189, 0.2684, 0.5075, 0.2564, 0.5065, 0.2072, 0.5255, 0.2242, 0.5, 0.2684, 0.5075, 0.2564, 0.5065, 0.2515, 0.5, 0.2878, 0.5248, 0.2684, 0.5075, 0.3172, 0.5297, 0.621, 0.3854, 0.6176, 0.3848, 0.6118, 0.3764, 0.6176, 0.3848, 0.61, 0.3815, 0.6118, 0.3764, 0.6118, 0.3764, 0.6069, 0.3742, 0.6035, 0.3655, 0.5872, 0.3727, 0.6035, 0.3655, 0.6069, 0.3742, 0.5872, 0.3727, 0.6069, 0.3742, 0.5727, 0.3814, 0.5727, 0.3814, 0.5738, 0.4328, 0.5685, 0.402, 0.56, 0.4103, 0.5685, 0.402, 0.5738, 0.4328, 0.5727, 0.3814, 0.56, 0.4103, 0.5715, 0.3742, 0.559, 0.3609, 0.5536, 0.365, 0.5481, 0.3523, 0.5186, 0.5125, 0.5176, 0.5946, 0.4848, 0.5953, 0.4465, 0.5006, 0.4871, 0.5102, 0.4848, 0.5953, 0.4554, 0.5832, 0.4454, 0.5726, 0.4479, 0.5651, 0.4405, 0.5407, 0.4465, 0.5006, 0.4479, 0.5651, 0.4454, 0.5726, 0.4406, 0.5574, 0.3428, 0.6385, 0.325, 0.6397, 0.3229, 0.6287, 0.3428, 0.6385, 0.3229, 0.6287, 0.3483, 0.6321, 0.3483, 0.6321, 0.3534, 0.6062, 0.3571, 0.637, 0.3766, 0.6401, 0.3916, 0.6255, 0.4152, 0.6403, 0.3571, 0.637, 0.3916, 0.6255, 0.3766, 0.6401, 0.4264, 0.668, 0.4152, 0.6403, 0.4282, 0.6308, 0.311, 0.6396, 0.325, 0.6397, 0.3203, 0.647, 0.6833, 0.6087, 0.6642, 0.6397, 0.661, 0.6085, 0.6833, 0.6087, 0.661, 0.6085, 0.6327, 0.5945, 0.6265, 0.6844, 0.595, 0.6858, 0.5741, 0.6666, 0.5944, 0.6264, 0.614, 0.5952, 0.6327, 0.5945, 0.661, 0.6085, 0.6642, 0.6397, 0.663, 0.6846, 0.5623, 0.4685, 0.6086, 0.5656, 0.569, 0.594, 0.5176, 0.5946, 0.5186, 0.5125, 0.4837, 0.7988, 0.4711, 0.7671, 0.499, 0.787, 0.5317, 0.742, 0.577, 0.8005, 0.5758, 0.8441, 0.5579, 0.8753, 0.5216, 0.8842, 0.5095, 0.8823, 0.4913, 0.8373, 0.499, 0.787, 0.4779, 0.7416, 0.4711, 0.7671, 0.4433, 0.7485, 0.4673, 0.7416, 0.5317, 0.742, 0.4779, 0.7416, 0.512, 0.7337, 0.4779, 0.7416, 0.4673, 0.7416, 0.4504, 0.7087, 0.4673, 0.7416, 0.4433, 0.7485, 0.4504, 0.7087, 0.499, 0.787, 0.4913, 0.8373, 0.4837, 0.7988, 0.2674, 0.682, 0.2603, 0.6938, 0.2506, 0.7046, 0.2674, 0.682, 0.2956, 0.7079, 0.2603, 0.6938, 0.2549, 0.7095, 0.2506, 0.7046, 0.2603, 0.6938, 0.2437, 0.7218, 0.2401, 0.7171, 0.2549, 0.7095, 0.2506, 0.7046, 0.2549, 0.7095, 0.2401, 0.7171, 0.1626, 0.6804, 0.1272, 0.663, 0.1256, 0.6453, 0.1301, 0.6228, 0.1534, 0.6119, 0.1728, 0.6184, 0.1939, 0.625, 0.1929, 0.6436, 0.1907, 0.6601, 0.1961, 0.7188, 0.2208, 0.7362, 0.2008, 0.7346, 0.2129, 0.7181, 0.2208, 0.7362, 0.1961, 0.7188, 0.2353, 0.7247, 0.2327, 0.7311, 0.2208, 0.7362, 0.2239, 0.7387, 0.2208, 0.7362, 0.2327, 0.7311, 0.2327, 0.7311, 0.2437, 0.7218, 0.2592, 0.7375, 0.2544, 0.7485, 0.2239, 0.7387, 0.2008, 0.7346, 0.2208, 0.7362, 0.2144, 0.7411, 0.2239, 0.7387, 0.2544, 0.7485, 0.2203, 0.75, 0.2144, 0.7411, 0.2239, 0.7387, 0.2203, 0.75, 0.6082, 0.9133, 0.6031, 0.8957, 0.6206, 0.8954, 0.6185, 0.863, 0.6206, 0.8954, 0.5914, 0.8831, 0.6206, 0.8954, 0.5964, 0.8903, 0.5914, 0.8831, 0.5969, 0.8994, 0.5964, 0.8903, 0.6031, 0.8957, 0.5906, 0.8542, 0.5959, 0.8555, 0.5909, 0.8639, 0.5906, 0.8542, 0.5909, 0.8639, 0.585, 0.8646, 0.585, 0.8646, 0.5909, 0.8639, 0.5867, 0.8747, 0.5867, 0.8747, 0.5909, 0.8639, 0.5914, 0.8831, 0.5867, 0.8747, 0.575, 0.8757, 0.585, 0.8646, 0.5758, 0.8441, 0.575, 0.8757, 0.5579, 0.8753, 0.6228, 0.8384, 0.6185, 0.863, 0.5914, 0.8831, 0.5959, 0.8555, 0.5906, 0.8542, 0.5895, 0.8104, 0.5962, 0.8108, 0.6175, 0.8158, 0.1828, 0.6171, 0.1683, 0.6117, 0.1681, 0.5517, 0.2143, 0.5485, 0.2293, 0.5875, 0.1942, 0.6186, 0.2231, 0.625, 0.2267, 0.6186, 0.2351, 0.6258, 0.2293, 0.5875, 0.2267, 0.6186, 0.1942, 0.6186, 0.1942, 0.6186, 0.2267, 0.6186, 0.2231, 0.625, 0.2844, 0.6534, 0.2879, 0.6462, 0.3036, 0.6468, 0.5216, 0.8842, 0.5081, 0.9236, 0.4888, 0.897, 0.493, 0.8892, 0.2712, 0.644, 0.2879, 0.6462, 0.2844, 0.6534, 0.3036, 0.6468, 0.3203, 0.647, 0.2844, 0.6534, 0.3229, 0.6287, 0.311, 0.6396, 0.3036, 0.6468, 0.311, 0.6396, 0.3203, 0.647, 0.3036, 0.6468, 0.4546, 0.08144, 0.4567, 0.06798, 0.4629, 0.08997, 0.4552, 0.1002, 0.4473, 0.581, 0.4548, 0.595, 0.4428, 0.6041, 0.7152, 0.6016, 0.7201, 0.5802, 0.7275, 0.5844, 0.7124, 0.6598, 0.6927, 0.68, 0.7044, 0.6354, 0.5962, 0.8108, 0.5895, 0.8104, 0.5812, 0.796, 0.588, 0.7931, 0.5812, 0.796, 0.5712, 0.7824, 0.5763, 0.7826, 0.3556, 0.5546, 0.3577, 0.5516, 0.3686, 0.5605, 0.1939, 0.625, 0.1728, 0.6184, 0.1828, 0.6171, 0.1942, 0.6186, 0.1728, 0.6184, 0.1683, 0.6117, 0.1828, 0.6171, 0.1939, 0.625, 0.2231, 0.625, 0.1929, 0.6436, 0.4657, 0.01609, 0.5031, 0.00222, 0.4967, 0.01972, 0.5373, 0.2573, 0.5065, 0.2474, 0.5476, 0.2378, 0.5529, 0.2477, 0.5775, 0.1559, 0.5826, 0.1394, 0.5802, 0.1748, 0.5531, 0.113, 0.5734, 0.1099, 0.5655, 0.12, 0.4996, 0.3181, 0.4907, 0.3212, 0.4921, 0.2872, 0.5582, 0.2341, 0.5529, 0.2477, 0.5476, 0.2378, 0.2386, 0.5718, 0.2293, 0.5875, 0.2143, 0.5485, 0.2684, 0.5075, 0.2694, 0.5189, 0.2564, 0.5065, 0.6176, 0.3848, 0.621, 0.3854, 0.6259, 0.3971, 0.6927, 0.68, 0.663, 0.6846, 0.6642, 0.6397, 0.6833, 0.6087, 0.3483, 0.6321, 0.3571, 0.637, 0.3428, 0.6385, 0.3594, 0.5899, 0.3554, 0.5713, 0.3683, 0.5747, 0.6082, 0.9133, 0.6014, 0.9319, 0.5969, 0.8994, 0.6031, 0.8957, 0.4779, 0.7416, 0.499, 0.787, 0.4711, 0.7671, 0.2239, 0.7387, 0.2144, 0.7411, 0.2208, 0.7362, 0.2144, 0.7411, 0.1788, 0.7284, 0.2008, 0.7346, 0.5964, 0.8903, 0.6206, 0.8954, 0.6031, 0.8957, 0.585, 0.8646, 0.575, 0.8757, 0.5758, 0.8441, 0.5906, 0.8542, 0.5914, 0.8831, 0.5909, 0.8639, 0.5959, 0.8555, 0.6193, 0.9344, 0.6125, 0.9344, 0.6115, 0.9261, 0.6206, 0.8954, 0.5579, 0.8753, 0.5663, 0.8833, 0.5484, 0.8857, 0.5216, 0.8842, 0.4419, 0.04993, 0.4657, 0.01609, 0.4967, 0.01972, 0.5258, 0.1053, 0.4659, 0.1021, 0.4629, 0.08997, 0.4567, 0.06798])
me_cube_003.update()

# ---- objects
ob_cube_002 = bpy.data.objects.new('Cube.002', me_cube_003)

# ---- transforms, parenting, visibility, modifiers, constraints
ob_cube_002.location = (0.0, 0.0, 0.0)
ob_cube_002.scale = (2.653, 2.653, 3.41)

# ---- collection membership
col_collection.objects.link(ob_cube_002)

# ---- scene / render settings (as saved in the file)
scene.frame_start = 1; scene.frame_end = 250; scene.frame_set(1)
scene.render.engine = 'BLENDER_EEVEE_NEXT'
scene.cycles.sampling_pattern = 'TABULATED_SOBOL'
scene.view_settings.view_transform = 'Filmic'
bpy.context.view_layer.update()

# ---- added for rendering (the .blend has no active camera and no usable light): camera, sun
cam_auto = bpy.data.cameras.new('AutoCamera')
cam_auto.lens = 50.0
cam_auto.sensor_width = 36.0
cam_auto.clip_end = 1000.0
ob_auto_camera = bpy.data.objects.new('AutoCamera', cam_auto)
scene.collection.objects.link(ob_auto_camera)
ob_auto_camera.location = (9.02342, -10.8283, 7.32506)
ob_auto_camera.rotation_euler = (1.09748, -7.21219e-08, 0.694738)
scene.camera = ob_auto_camera
light_auto_sun = bpy.data.lights.new('AutoSun', 'SUN')
light_auto_sun.energy = 3.0
light_auto_sun.angle = 0.0523599
ob_auto_sun = bpy.data.objects.new('AutoSun', light_auto_sun)
scene.collection.objects.link(ob_auto_sun)
ob_auto_sun.rotation_euler = (0.872665, 0.174533, 0.523599)
bpy.context.view_layer.update()
